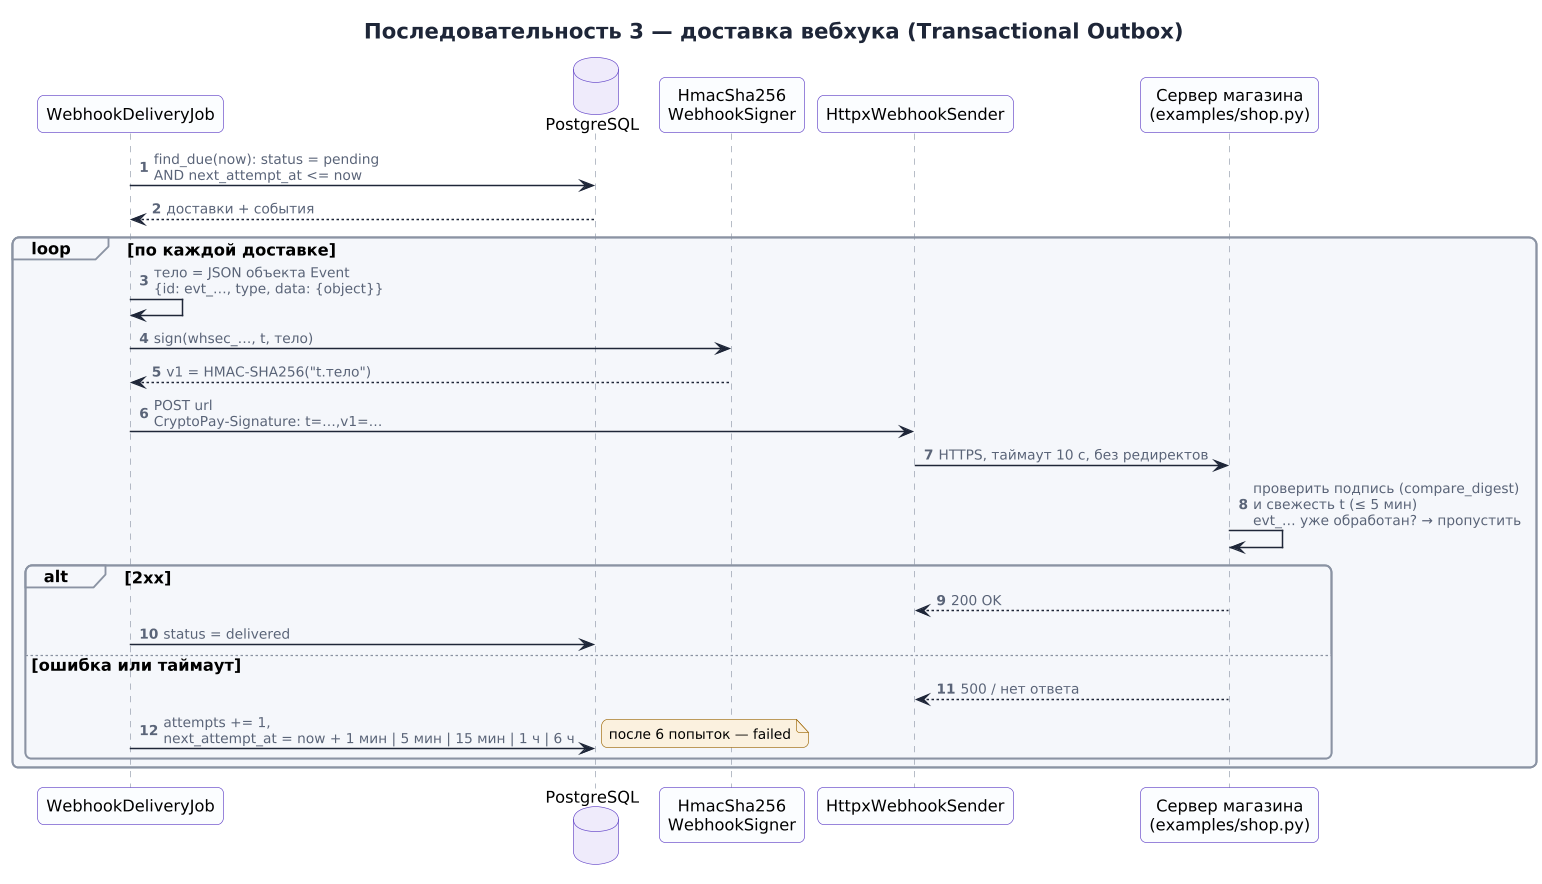

The diagram above was rendered by PlantUML. Its source (embedded in the PNG):
@startuml sequence-webhook
!include _style.iuml
title Последовательность 3 — доставка вебхука (Transactional Outbox)
autonumber

participant "WebhookDeliveryJob" as Job
database "PostgreSQL" as DB
participant "HmacSha256\nWebhookSigner" as Signer
participant "HttpxWebhookSender" as Sender
participant "Сервер магазина\n(examples/shop.py)" as Shop

Job -> DB : find_due(now): status = pending\nAND next_attempt_at <= now
DB --> Job : доставки + события
loop по каждой доставке
  Job -> Job : тело = JSON объекта Event\n{id: evt_…, type, data: {object}}
  Job -> Signer : sign(whsec_…, t, тело)
  Signer --> Job : v1 = HMAC-SHA256("t.тело")
  Job -> Sender : POST url\nCryptoPay-Signature: t=…,v1=…
  Sender -> Shop : HTTPS, таймаут 10 с, без редиректов
  Shop -> Shop : проверить подпись (compare_digest)\nи свежесть t (≤ 5 мин)\nevt_… уже обработан? → пропустить
  alt 2xx
    Shop --> Sender : 200 OK
    Job -> DB : status = delivered
  else ошибка или таймаут
    Shop --> Sender : 500 / нет ответа
    Job -> DB : attempts += 1,\nnext_attempt_at = now + 1 мин | 5 мин | 15 мин | 1 ч | 6 ч
    note right : после 6 попыток — failed
  end
end
@enduml